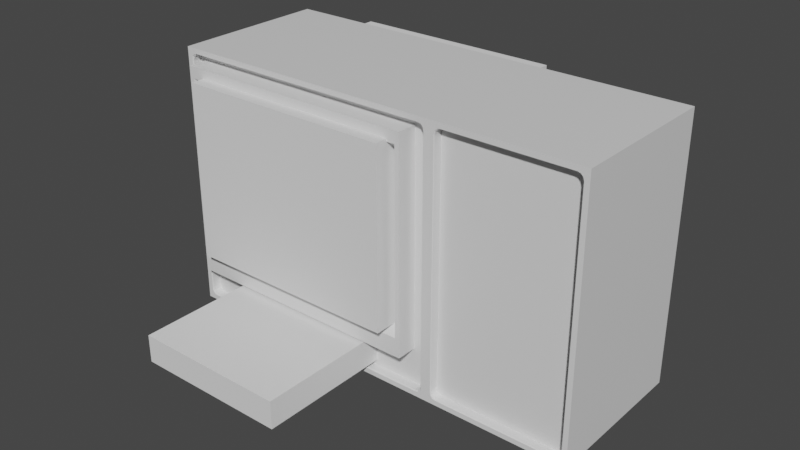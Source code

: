 # Source: Oscilloscope.blend  (saved by Blender 3.1.7; exported with 4.5.12 LTS)
import bpy
from mathutils import Matrix  # noqa: F401  (used for matrix-valued properties, if any)

bpy.ops.wm.read_factory_settings(use_empty=True)
scene = bpy.context.scene
scene.name = 'Scene'

# ---- collections
col_collection = bpy.data.collections.new('Collection'); scene.collection.children.link(col_collection)

# ---- materials (node trees are filled in below, after node groups)
mat_material = bpy.data.materials.new('Material')
mat_material.alpha_threshold = 0.0
mat_material.use_transparent_shadow = False
mat_material.line_color = (0.0, 0.0, 0.0, 1.0)

# ---- material node trees
mat_material.use_nodes = True; mat_material.node_tree.nodes.clear()
_N = mat_material.node_tree.nodes; _L = mat_material.node_tree.links
n0 = _N.new('ShaderNodeOutputMaterial'); n0.name = 'Material Output'; n0.location = (300, 300)
n1 = _N.new('ShaderNodeBsdfPrincipled'); n1.name = 'Principled BSDF'; n1.location = (10, 300)
n1.distribution = 'GGX'
n1.subsurface_method = 'RANDOM_WALK_SKIN'
n1.inputs[2].default_value = 0.4
n1.inputs[3].default_value = 1.45
n1.inputs[27].default_value = (0.0, 0.0, 0.0, 1.0)
n1.inputs[28].default_value = 1.0
_L.new(n1.outputs[0], n0.inputs[0])
n0.is_active_output = True

# ---- world
world_world = bpy.data.worlds.new('World'); scene.world = world_world
world_world.use_nodes = True; world_world.node_tree.nodes.clear()
_N = world_world.node_tree.nodes; _L = world_world.node_tree.links
n0 = _N.new('ShaderNodeOutputWorld'); n0.name = 'World Output'; n0.location = (300, 300)
n1 = _N.new('ShaderNodeBackground'); n1.name = 'Background'; n1.location = (10, 300)
n1.inputs[0].default_value = (0.05088, 0.05088, 0.05088, 1.0)
_L.new(n1.outputs[0], n0.inputs[0])
n0.is_active_output = True
world_world.color = (0.05088, 0.05088, 0.05088)
world_world.use_sun_shadow = False
world_world.sun_shadow_jitter_overblur = 0.0

# ---- meshes
me_cube = bpy.data.meshes.new('Cube')
me_cube.from_pydata([(2.424, 2.312, 2.607), (2.424, 2.312, -0.4085), (-2.424, 2.312, 2.607), (-2.424, 2.312, -0.4085), (0.7752, 2.312, -0.4085), (0.7752, 2.312, 2.607), (2.424, 0.5293, 2.607), (2.424, 0.5293, -0.4085), (-2.424, 0.5293, -0.4085), (-2.424, 0.5293, 2.607), (0.7752, 0.5293, 2.607), (0.7752, 0.5293, -0.4085), (2.414, 0.5293, 2.596), (2.414, 0.5293, -0.3983), (0.7854, 0.5293, 2.596), (0.7854, 0.5293, -0.3983), (2.362, 0.6353, 2.47), (2.288, 0.6353, 2.544), (2.352, 0.6353, 2.507), (2.325, 0.6353, 2.534), (2.288, 0.6353, -0.346), (2.362, 0.6353, -0.2721), (2.325, 0.6353, -0.3361), (2.352, 0.6353, -0.3091), (0.8377, 0.6353, -0.2721), (0.9117, 0.6353, -0.346), (0.8476, 0.6353, -0.3091), (0.8747, 0.6353, -0.3361), (0.9117, 0.6353, 2.544), (0.8377, 0.6353, 2.47), (0.8747, 0.6353, 2.534), (0.8476, 0.6353, 2.507), (-2.414, 0.5293, 2.597), (-2.414, 0.5293, -0.3987), (0.7654, 0.5293, -0.3987), (0.7654, 0.5293, 2.597), (-2.359, 0.6353, -0.2653), (-2.281, 0.6353, -0.3434), (-2.349, 0.6353, -0.3044), (-2.32, 0.6353, -0.333), (-2.281, 0.6353, 2.541), (-2.359, 0.6353, 2.463), (-2.32, 0.6353, 2.531), (-2.349, 0.6353, 2.502), (0.7102, 0.6353, 2.463), (0.6321, 0.6353, 2.541), (0.6997, 0.6353, 2.502), (0.6711, 0.6353, 2.531), (0.6321, 0.6353, -0.3434), (0.7102, 0.6353, -0.2653), (0.6711, 0.6353, -0.333), (0.6997, 0.6353, -0.3044), (-2.368, 0.5293, 2.484), (-2.359, 0.543, 2.463), (-2.281, 0.543, 2.541), (-2.301, 0.5293, 2.55), (-2.349, 0.543, 2.502), (-2.359, 0.5293, 2.517), (-2.32, 0.543, 2.531), (-2.334, 0.5293, 2.541), (-2.301, 0.5293, -0.3518), (-2.281, 0.543, -0.3434), (-2.359, 0.543, -0.2653), (-2.368, 0.5293, -0.2856), (-2.32, 0.543, -0.333), (-2.334, 0.5293, -0.3428), (-2.349, 0.543, -0.3044), (-2.359, 0.5293, -0.3186), (0.7186, 0.5293, -0.2856), (0.7102, 0.543, -0.2653), (0.6321, 0.543, -0.3434), (0.6523, 0.5293, -0.3518), (0.6997, 0.543, -0.3044), (0.7096, 0.5293, -0.3186), (0.6711, 0.543, -0.333), (0.6853, 0.5293, -0.3428), (0.6523, 0.5293, 2.55), (0.6321, 0.543, 2.541), (0.7102, 0.543, 2.463), (0.7186, 0.5293, 2.484), (0.6711, 0.543, 2.531), (0.6853, 0.5293, 2.541), (0.6997, 0.543, 2.502), (0.7096, 0.5293, 2.517), (2.299, 0.5293, 2.549), (2.288, 0.537, 2.544), (2.362, 0.537, 2.47), (2.367, 0.5293, 2.481), (2.325, 0.537, 2.534), (2.333, 0.5293, 2.54), (2.352, 0.537, 2.507), (2.357, 0.5293, 2.515), (2.367, 0.5293, -0.2834), (2.362, 0.537, -0.2721), (2.288, 0.537, -0.346), (2.299, 0.5293, -0.3507), (2.352, 0.537, -0.3091), (2.357, 0.5293, -0.317), (2.325, 0.537, -0.3361), (2.333, 0.5293, -0.3417), (0.833, 0.5293, 2.481), (0.8377, 0.537, 2.47), (0.9117, 0.537, 2.544), (0.9003, 0.5293, 2.549), (0.8476, 0.537, 2.507), (0.8421, 0.5293, 2.515), (0.8747, 0.537, 2.534), (0.8667, 0.5293, 2.54), (0.9003, 0.5293, -0.3507), (0.9117, 0.537, -0.346), (0.8377, 0.537, -0.2721), (0.833, 0.5293, -0.2834), (0.8747, 0.537, -0.3361), (0.8667, 0.5293, -0.3417), (0.8476, 0.537, -0.3091), (0.8421, 0.5293, -0.317)], [], [(5, 2, 9, 10), (28, 102, 106, 30), (8, 9, 2, 3), (4, 1, 7, 11), (1, 0, 6, 7), (4, 5, 0, 1), (3, 2, 5, 4), (3, 4, 11, 8), (20, 22, 23, 21, 16, 18, 19, 17, 28, 30, 31, 29, 24, 26, 27, 25), (0, 5, 10, 6), (14, 103, 84, 12, 6, 10), (13, 95, 108, 15, 11, 7), (96, 23, 22, 98), (15, 111, 100, 14, 10, 11), (32, 55, 76, 35, 10, 9), (40, 54, 58, 42), (35, 79, 68, 34, 11, 10), (48, 50, 51, 49, 44, 46, 47, 45, 40, 42, 43, 41, 36, 38, 39, 37), (36, 62, 66, 38), (42, 58, 56, 43), (16, 86, 90, 18), (74, 50, 48, 70), (18, 90, 88, 19), (34, 71, 60, 33, 8, 11), (19, 88, 85, 17), (92, 97, 13), (93, 86, 16, 21), (93, 21, 23, 96), (100, 105, 14), (109, 94, 20, 25), (31, 104, 101, 29), (108, 113, 15), (30, 106, 104, 31), (109, 25, 27, 112), (112, 27, 26, 114), (114, 26, 24, 110), (113, 115, 15), (115, 111, 15), (107, 103, 14), (105, 107, 14), (101, 110, 24, 29), (98, 22, 20, 94), (97, 99, 13), (99, 95, 13), (91, 87, 12), (89, 91, 12), (85, 102, 28, 17), (12, 87, 92, 13, 7, 6), (43, 56, 53, 41), (60, 65, 33), (77, 54, 40, 45), (39, 64, 61, 37), (68, 73, 34), (38, 66, 64, 39), (69, 49, 51, 72), (76, 81, 35), (72, 51, 50, 74), (77, 45, 47, 80), (80, 47, 46, 82), (69, 78, 44, 49), (73, 75, 34), (75, 71, 34), (67, 63, 33), (65, 67, 33), (61, 70, 48, 37), (59, 55, 32), (57, 59, 32), (53, 62, 36, 41), (82, 46, 44, 78), (81, 83, 35), (83, 79, 35), (33, 63, 52, 32, 9, 8), (53, 56, 57, 52), (56, 58, 59, 57), (58, 54, 55, 59), (61, 64, 65, 60), (64, 66, 67, 65), (66, 62, 63, 67), (69, 72, 73, 68), (72, 74, 75, 73), (74, 70, 71, 75), (77, 80, 81, 76), (80, 82, 83, 81), (82, 78, 79, 83), (52, 63, 62, 53), (54, 77, 76, 55), (60, 71, 70, 61), (68, 79, 78, 69), (52, 57, 32), (85, 88, 89, 84), (88, 90, 91, 89), (90, 86, 87, 91), (93, 96, 97, 92), (96, 98, 99, 97), (98, 94, 95, 99), (101, 104, 105, 100), (104, 106, 107, 105), (106, 102, 103, 107), (109, 112, 113, 108), (112, 114, 115, 113), (114, 110, 111, 115), (92, 87, 86, 93), (84, 103, 102, 85), (94, 109, 108, 95), (110, 101, 100, 111), (84, 89, 12)])
_uv = me_cube.uv_layers.new(name='UVMap')
_uv.uv.foreach_set('vector', [0.71, 0.5136, 0.875, 0.5136, 0.875, 0.7364, 0.71, 0.7364, 0.6196, 0.8186, 0.6196, 0.8186, 0.6195, 0.8206, 0.6193, 0.8206, 0.375, 0.0136, 0.625, 0.0136, 0.625, 0.2364, 0.375, 0.2364, 0.29, 0.5136, 0.375, 0.5136, 0.375, 0.7364, 0.29, 0.7364, 0.375, 0.5136, 0.625, 0.5136, 0.625, 0.7364, 0.375, 0.7364, 0.375, 0.4193, 0.625, 0.4193, 0.625, 0.5136, 0.375, 0.5136, 0.375, 0.2364, 0.625, 0.2364, 0.625, 0.4193, 0.375, 0.4193, 0.125, 0.5136, 0.29, 0.5136, 0.29, 0.7364, 0.125, 0.7364, 0.3804, 0.7438, 0.3807, 0.7418, 0.3837, 0.74, 0.3869, 0.7398, 0.6131, 0.7398, 0.6164, 0.74, 0.6193, 0.7418, 0.6196, 0.7438, 0.6196, 0.8186, 0.6193, 0.8206, 0.6164, 0.8225, 0.6131, 0.8227, 0.3869, 0.8227, 0.3837, 0.8225, 0.3807, 0.8206, 0.3804, 0.8186, 0.625, 0.5136, 0.71, 0.5136, 0.71, 0.7364, 0.625, 0.7364, 0.6241, 0.8255, 0.62, 0.8193, 0.62, 0.7432, 0.6241, 0.737, 0.625, 0.7364, 0.625, 0.8261, 0.3759, 0.737, 0.38, 0.7432, 0.38, 0.8193, 0.3759, 0.8255, 0.375, 0.8261, 0.375, 0.7364, 0.3837, 0.7398, 0.3837, 0.74, 0.3807, 0.7418, 0.3805, 0.7418, 0.3759, 0.8255, 0.3859, 0.8229, 0.6141, 0.8229, 0.6241, 0.8255, 0.625, 0.8261, 0.375, 0.8261, 0.6241, 0.9995, 0.6201, 0.9933, 0.6201, 0.8327, 0.6241, 0.8266, 0.625, 0.8261, 0.625, 1.0, 0.6193, 0.9922, 0.6193, 0.9922, 0.6193, 0.9943, 0.619, 0.9943, 0.6241, 0.8266, 0.6143, 0.8291, 0.3857, 0.8291, 0.3759, 0.8266, 0.375, 0.8261, 0.625, 0.8261, 0.3807, 0.8338, 0.381, 0.8317, 0.3841, 0.8298, 0.3875, 0.8296, 0.6125, 0.8296, 0.6159, 0.8298, 0.619, 0.8317, 0.6193, 0.8338, 0.6193, 0.9922, 0.619, 0.9943, 0.6159, 0.9963, 0.6125, 0.9965, 0.3875, 0.9965, 0.3841, 0.9963, 0.381, 0.9943, 0.3807, 0.9922, 0.3875, 0.9965, 0.3875, 0.9965, 0.3841, 0.9964, 0.3841, 0.9963, 0.619, 0.9943, 0.6193, 0.9943, 0.6159, 0.9964, 0.6159, 0.9963, 0.6131, 0.7398, 0.6131, 0.7398, 0.6164, 0.7398, 0.6164, 0.74, 0.3807, 0.8317, 0.381, 0.8317, 0.3807, 0.8338, 0.3807, 0.8338, 0.6164, 0.74, 0.6164, 0.7398, 0.6195, 0.7418, 0.6193, 0.7418, 0.3759, 0.8266, 0.3799, 0.8327, 0.3799, 0.9933, 0.3759, 0.9995, 0.375, 1.0, 0.375, 0.8261, 0.6193, 0.7418, 0.6195, 0.7418, 0.6196, 0.7438, 0.6196, 0.7438, 0.3859, 0.7395, 0.383, 0.7395, 0.3759, 0.737, 0.3869, 0.7398, 0.6131, 0.7398, 0.6131, 0.7398, 0.3869, 0.7398, 0.3869, 0.7398, 0.3869, 0.7398, 0.3837, 0.74, 0.3837, 0.7398, 0.6141, 0.8229, 0.617, 0.8229, 0.6241, 0.8255, 0.3804, 0.8186, 0.3804, 0.7438, 0.3804, 0.7438, 0.3804, 0.8186, 0.6164, 0.8225, 0.6164, 0.8226, 0.6131, 0.8227, 0.6131, 0.8227, 0.38, 0.8193, 0.38, 0.8211, 0.3759, 0.8255, 0.6193, 0.8206, 0.6195, 0.8206, 0.6164, 0.8226, 0.6164, 0.8225, 0.3804, 0.8186, 0.3804, 0.8186, 0.3807, 0.8206, 0.3805, 0.8206, 0.3805, 0.8206, 0.3807, 0.8206, 0.3837, 0.8225, 0.3837, 0.8226, 0.3837, 0.8226, 0.3837, 0.8225, 0.3869, 0.8227, 0.3869, 0.8227, 0.38, 0.8211, 0.38, 0.8224, 0.3759, 0.8255, 0.38, 0.8224, 0.38, 0.8229, 0.3759, 0.8255, 0.6192, 0.8229, 0.62, 0.8229, 0.6241, 0.8255, 0.617, 0.8229, 0.6192, 0.8229, 0.6241, 0.8255, 0.6131, 0.8227, 0.3869, 0.8227, 0.3869, 0.8227, 0.6131, 0.8227, 0.3805, 0.7418, 0.3807, 0.7418, 0.3804, 0.7438, 0.3804, 0.7438, 0.383, 0.7395, 0.3808, 0.7395, 0.3759, 0.737, 0.3808, 0.7395, 0.38, 0.7395, 0.3759, 0.737, 0.62, 0.74, 0.62, 0.7395, 0.6241, 0.737, 0.62, 0.7414, 0.62, 0.74, 0.6241, 0.737, 0.6196, 0.7438, 0.6196, 0.8186, 0.6196, 0.8186, 0.6196, 0.7438, 0.6241, 0.737, 0.6141, 0.7395, 0.3859, 0.7395, 0.3759, 0.737, 0.375, 0.7364, 0.625, 0.7364, 0.6159, 0.9963, 0.6159, 0.9964, 0.6125, 0.9965, 0.6125, 0.9965, 0.3799, 0.9933, 0.3799, 0.9951, 0.3759, 0.9995, 0.6193, 0.8338, 0.6193, 0.9922, 0.6193, 0.9922, 0.6193, 0.8338, 0.381, 0.9943, 0.3807, 0.9943, 0.3807, 0.9922, 0.3807, 0.9922, 0.3857, 0.8291, 0.3828, 0.8291, 0.3759, 0.8266, 0.3841, 0.9963, 0.3841, 0.9964, 0.3807, 0.9943, 0.381, 0.9943, 0.3875, 0.8296, 0.3875, 0.8296, 0.3841, 0.8298, 0.3841, 0.8296, 0.6201, 0.8327, 0.6201, 0.8309, 0.6241, 0.8266, 0.3841, 0.8296, 0.3841, 0.8298, 0.381, 0.8317, 0.3807, 0.8317, 0.6193, 0.8338, 0.6193, 0.8338, 0.619, 0.8317, 0.6193, 0.8317, 0.6193, 0.8317, 0.619, 0.8317, 0.6159, 0.8298, 0.6159, 0.8296, 0.3875, 0.8296, 0.6125, 0.8296, 0.6125, 0.8296, 0.3875, 0.8296, 0.3828, 0.8291, 0.3807, 0.8291, 0.3759, 0.8266, 0.3807, 0.8291, 0.3799, 0.8291, 0.3759, 0.8266, 0.3799, 0.9964, 0.3799, 0.9969, 0.3759, 0.9995, 0.3799, 0.9951, 0.3799, 0.9964, 0.3759, 0.9995, 0.3807, 0.9922, 0.3807, 0.8338, 0.3807, 0.8338, 0.3807, 0.9922, 0.6193, 0.9969, 0.6201, 0.9969, 0.6241, 0.9995, 0.6172, 0.9969, 0.6193, 0.9969, 0.6241, 0.9995, 0.6125, 0.9965, 0.3875, 0.9965, 0.3875, 0.9965, 0.6125, 0.9965, 0.6159, 0.8296, 0.6159, 0.8298, 0.6125, 0.8296, 0.6125, 0.8296, 0.6201, 0.8309, 0.6201, 0.8296, 0.6241, 0.8266, 0.6201, 0.8296, 0.6201, 0.8291, 0.6241, 0.8266, 0.3759, 0.9995, 0.3857, 0.9969, 0.6143, 0.9969, 0.6241, 0.9995, 0.625, 1.0, 0.375, 1.0, 0.6125, 0.9965, 0.6159, 0.9964, 0.6172, 0.9969, 0.6143, 0.9969, 0.6159, 0.9964, 0.6193, 0.9943, 0.6193, 0.9969, 0.6172, 0.9969, 0.6193, 0.9943, 0.6193, 0.9922, 0.6193, 0.9931, 0.6193, 0.9943, 0.3807, 0.9922, 0.3807, 0.9943, 0.3799, 0.9951, 0.3799, 0.9933, 0.3807, 0.9943, 0.3807, 0.9959, 0.3799, 0.9964, 0.3799, 0.9951, 0.3807, 0.9959, 0.3807, 0.9965, 0.3799, 0.9969, 0.3799, 0.9964, 0.3875, 0.8296, 0.3841, 0.8296, 0.3828, 0.8291, 0.3857, 0.8291, 0.3841, 0.8296, 0.3807, 0.8317, 0.3807, 0.8291, 0.3828, 0.8291, 0.3816, 0.8296, 0.3807, 0.8296, 0.3799, 0.8291, 0.3807, 0.8291, 0.6193, 0.8338, 0.6193, 0.8317, 0.6201, 0.8309, 0.6201, 0.8327, 0.6193, 0.8317, 0.6159, 0.8296, 0.6162, 0.8298, 0.6191, 0.8316, 0.6159, 0.8296, 0.6125, 0.8296, 0.614, 0.8296, 0.6159, 0.8296, 0.6143, 0.9969, 0.3857, 0.9969, 0.3875, 0.9965, 0.6125, 0.9965, 0.6193, 0.9922, 0.6193, 0.8338, 0.6201, 0.8327, 0.6201, 0.9933, 0.3799, 0.9933, 0.3799, 0.8327, 0.3807, 0.8338, 0.3807, 0.9922, 0.3857, 0.8291, 0.6143, 0.8291, 0.6125, 0.8296, 0.3875, 0.8296, 0.6143, 0.9969, 0.6172, 0.9969, 0.6241, 0.9995, 0.6196, 0.7438, 0.6195, 0.7418, 0.62, 0.7414, 0.62, 0.7432, 0.6195, 0.7418, 0.6164, 0.7398, 0.6165, 0.7399, 0.6194, 0.7417, 0.6164, 0.7398, 0.6131, 0.7398, 0.614, 0.7398, 0.6164, 0.7398, 0.3869, 0.7398, 0.3837, 0.7398, 0.383, 0.7395, 0.3859, 0.7395, 0.3837, 0.7398, 0.3805, 0.7418, 0.3808, 0.7395, 0.383, 0.7395, 0.3813, 0.7398, 0.3804, 0.7398, 0.38, 0.7395, 0.3808, 0.7395, 0.6131, 0.8227, 0.6164, 0.8226, 0.617, 0.8229, 0.6141, 0.8229, 0.6164, 0.8226, 0.6195, 0.8206, 0.6192, 0.8229, 0.617, 0.8229, 0.6195, 0.8206, 0.6196, 0.8186, 0.6196, 0.8192, 0.6196, 0.8206, 0.3804, 0.8186, 0.3805, 0.8206, 0.38, 0.8211, 0.38, 0.8193, 0.3804, 0.8206, 0.3804, 0.8221, 0.38, 0.8224, 0.38, 0.8211, 0.3804, 0.8221, 0.3804, 0.8227, 0.38, 0.8229, 0.38, 0.8224, 0.3859, 0.7395, 0.6141, 0.7395, 0.6131, 0.7398, 0.3869, 0.7398, 0.62, 0.7432, 0.62, 0.8193, 0.6196, 0.8186, 0.6196, 0.7438, 0.3804, 0.7438, 0.3804, 0.8186, 0.38, 0.8193, 0.38, 0.7432, 0.3869, 0.8227, 0.6131, 0.8227, 0.6141, 0.8229, 0.3859, 0.8229, 0.62, 0.7432, 0.62, 0.7414, 0.6241, 0.737])
me_cube.materials.append(mat_material)
me_cube.use_remesh_preserve_volume = False
me_cube.use_remesh_preserve_attributes = False
me_cube.use_mirror_vertex_groups = False
me_cube.update()
me_cube_001 = bpy.data.meshes.new('Cube.001')
me_cube_001.from_pydata([(-1.72, -0.8866, -0.8581), (-1.72, -0.8866, -0.5385), (-1.72, 0.8866, -0.8581), (-1.72, 0.8866, -0.5385), (0.05309, -0.8866, -0.8581), (0.05309, -0.8866, -0.5385), (0.05309, 0.8866, -0.8581), (0.05309, 0.8866, -0.5385)], [], [(0, 1, 3, 2), (2, 3, 7, 6), (6, 7, 5, 4), (4, 5, 1, 0), (2, 6, 4, 0), (7, 3, 1, 5)])
_uv = me_cube_001.uv_layers.new(name='UVMap')
_uv.uv.foreach_set('vector', [0.375, 0.0, 0.625, 0.0, 0.625, 0.25, 0.375, 0.25, 0.375, 0.25, 0.625, 0.25, 0.625, 0.5, 0.375, 0.5, 0.375, 0.5, 0.625, 0.5, 0.625, 0.75, 0.375, 0.75, 0.375, 0.75, 0.625, 0.75, 0.625, 1.0, 0.375, 1.0, 0.125, 0.5, 0.375, 0.5, 0.375, 0.75, 0.125, 0.75, 0.625, 0.5, 0.875, 0.5, 0.875, 0.75, 0.625, 0.75])
me_cube_001.use_remesh_fix_poles = True
me_cube_001.use_remesh_preserve_attributes = False
me_cube_001.update()
me_cube_002 = bpy.data.meshes.new('Cube.002')
me_cube_002.from_pydata([(-1.0, -1.0, -1.0), (-1.0, -1.0, 1.0), (-1.0, 1.0, -1.0), (-1.0, 1.0, 1.0), (1.0, -1.0, -1.0), (1.0, -1.0, 1.0), (1.0, 1.0, -1.0), (1.0, 1.0, 1.0)], [], [(0, 1, 3, 2), (2, 3, 7, 6), (6, 7, 5, 4), (4, 5, 1, 0), (2, 6, 4, 0), (7, 3, 1, 5)])
_uv = me_cube_002.uv_layers.new(name='UVMap')
_uv.uv.foreach_set('vector', [0.375, 0.0, 0.625, 0.0, 0.625, 0.25, 0.375, 0.25, 0.375, 0.25, 0.625, 0.25, 0.625, 0.5, 0.375, 0.5, 0.375, 0.5, 0.625, 0.5, 0.625, 0.75, 0.375, 0.75, 0.375, 0.75, 0.625, 0.75, 0.625, 1.0, 0.375, 1.0, 0.125, 0.5, 0.375, 0.5, 0.375, 0.75, 0.125, 0.75, 0.625, 0.5, 0.875, 0.5, 0.875, 0.75, 0.625, 0.75])
me_cube_002.use_remesh_fix_poles = True
me_cube_002.use_remesh_preserve_attributes = False
me_cube_002.update()
me_cube_003 = bpy.data.meshes.new('Cube.003')
me_cube_003.from_pydata([(-2.084, 0.5758, 0.4117), (-2.084, 0.5758, 2.2), (-2.267, 2.46, 0.06151), (-2.267, 2.46, 2.464), (0.3613, 0.5758, 0.4117), (0.3613, 0.5758, 2.2), (0.5436, 2.46, 0.06151), (0.5436, 2.46, 2.464), (-2.267, 0.4025, 0.06151), (-2.267, 0.4025, 2.464), (0.5436, 0.4025, 2.464), (0.5436, 0.4025, 0.06151), (-2.212, 0.4025, 0.2772), (-2.212, 0.4025, 2.334), (0.4892, 0.4025, 2.334), (0.4892, 0.4025, 0.2772), (-2.084, 0.6447, 0.4117), (-2.084, 0.6447, 2.2), (0.3613, 0.6447, 2.2), (0.3613, 0.6447, 0.4117)], [], [(8, 9, 3, 2), (6, 7, 10, 11), (0, 4, 19, 16), (2, 6, 11, 8), (7, 3, 9, 10), (12, 13, 9, 8), (14, 15, 11, 10), (15, 12, 8, 11), (13, 14, 10, 9), (0, 1, 13, 12), (5, 4, 15, 14), (4, 0, 12, 15), (1, 5, 14, 13), (1, 0, 16, 17), (5, 1, 17, 18), (4, 5, 18, 19)])
_uv = me_cube_003.uv_layers.new(name='UVMap')
_uv.uv.foreach_set('vector', [0.375, 0.0, 0.625, 0.0, 0.625, 0.25, 0.375, 0.25, 0.375, 0.5, 0.625, 0.5, 0.625, 0.75, 0.375, 0.75, 0.3868, 0.9907, 0.3868, 0.7593, 0.3868, 0.7593, 0.3868, 0.9907, 0.125, 0.5, 0.375, 0.5, 0.375, 0.75, 0.125, 0.75, 0.625, 0.5, 0.875, 0.5, 0.875, 0.75, 0.625, 0.75, 0.3831, 0.9935, 0.6169, 0.9935, 0.625, 1.0, 0.375, 1.0, 0.6169, 0.7565, 0.3831, 0.7565, 0.375, 0.75, 0.625, 0.75, 0.3831, 0.7565, 0.3831, 0.9935, 0.375, 1.0, 0.375, 0.75, 0.6169, 0.9935, 0.6169, 0.7565, 0.625, 0.75, 0.625, 1.0, 0.3868, 0.9907, 0.6132, 0.9907, 0.6169, 0.9935, 0.3831, 0.9935, 0.6132, 0.7593, 0.3868, 0.7593, 0.3831, 0.7565, 0.6169, 0.7565, 0.3868, 0.7593, 0.3868, 0.9907, 0.3831, 0.9935, 0.3831, 0.7565, 0.6132, 0.9907, 0.6132, 0.7593, 0.6169, 0.7565, 0.6169, 0.9935, 0.6132, 0.9907, 0.3868, 0.9907, 0.3868, 0.9907, 0.6132, 0.9907, 0.6132, 0.7593, 0.6132, 0.9907, 0.6132, 0.9907, 0.6132, 0.7593, 0.3868, 0.7593, 0.6132, 0.7593, 0.6132, 0.7593, 0.3868, 0.7593])
me_cube_003.materials.append(mat_material)
me_cube_003.use_remesh_preserve_volume = False
me_cube_003.use_remesh_preserve_attributes = False
me_cube_003.use_mirror_vertex_groups = False
me_cube_003.update()
me_cube_004 = bpy.data.meshes.new('Cube.004')
me_cube_004.from_pydata([(0.9355, 0.6338, -0.2768), (1.379, 0.6338, -0.2768), (0.9355, 0.6338, 2.32), (1.379, 0.6338, 2.32), (1.571, 0.6338, -0.2768), (1.782, 0.6338, -0.2768), (1.571, 0.6338, 2.32), (1.782, 0.6338, 2.32)], [], [(0, 1, 3, 2), (4, 5, 7, 6)])
_uv = me_cube_004.uv_layers.new(name='UVMap')
_uv.uv.foreach_set('vector', [0.0, 0.0, 1.0, 0.0, 1.0, 1.0, 0.0, 1.0, 0.0, 0.0, 1.0, 0.0, 1.0, 1.0, 0.0, 1.0])
me_cube_004.materials.append(mat_material)
me_cube_004.use_remesh_preserve_volume = False
me_cube_004.use_remesh_preserve_attributes = False
me_cube_004.use_mirror_vertex_groups = False
me_cube_004.update()

# ---- objects
ob_oscilloscope = bpy.data.objects.new('Oscilloscope', me_cube)
ob_empty = bpy.data.objects.new('Empty', None)
ob_cube = bpy.data.objects.new('Cube', me_cube_001)
ob_cube_001 = bpy.data.objects.new('Cube.001', me_cube_002)
ob_screen = bpy.data.objects.new('Screen', me_cube_003)
ob_faces = bpy.data.objects.new('Faces', me_cube_004)

# ---- transforms, parenting, visibility, modifiers, constraints
ob_oscilloscope.location = (0.0, 0.0, 0.0)
ob_oscilloscope.lock_rotations_4d = False
ob_oscilloscope.empty_display_type = 'ARROWS'
ob_oscilloscope.lineart.crease_threshold = 0.0
_m = ob_oscilloscope.modifiers.new('Boolean', 'BOOLEAN')
_m.object = ob_cube
_m.solver = 'FAST'
_m = ob_oscilloscope.modifiers.new('Boolean.001', 'BOOLEAN')
_m.object = ob_cube_001
_m.solver = 'FAST'
ob_empty.location = (0.0, -3.527, 1.108)
ob_empty.rotation_euler = (1.571, -0.01269, 0.0)
ob_empty.scale = (0.9824, 0.9824, 0.9824)
ob_empty.empty_display_type = 'IMAGE'
ob_empty.empty_display_size = 5.0
ob_empty.use_empty_image_alpha = True
ob_cube.location = (0.0, 0.0, 0.5747)
ob_cube_001.location = (-0.843, 1.641, 1.362)
ob_cube_001.scale = (1.236, 1.383, 1.0)
ob_screen.location = (0.0, 0.0, 0.0)
ob_screen.lock_rotations_4d = False
ob_screen.empty_display_type = 'ARROWS'
ob_screen.lineart.crease_threshold = 0.0
ob_faces.location = (0.0, 0.0, 0.0)
ob_faces.lock_rotations_4d = False
ob_faces.empty_display_type = 'ARROWS'
ob_faces.lineart.crease_threshold = 0.0

# ---- collection membership
col_collection.objects.link(ob_oscilloscope)
col_collection.objects.link(ob_empty)
col_collection.objects.link(ob_cube)
col_collection.objects.link(ob_cube_001)
col_collection.objects.link(ob_screen)
col_collection.objects.link(ob_faces)

# ---- scene / render settings (as saved in the file)
scene.frame_start = 1; scene.frame_end = 250; scene.frame_set(30)
scene.render.engine = 'BLENDER_EEVEE_NEXT'
scene.cycles.sampling_pattern = 'TABULATED_SOBOL'
scene.cycles.use_light_tree = False
scene.view_settings.view_transform = 'Filmic'
bpy.context.view_layer.update()

# ---- added for rendering (the .blend has no active camera and no usable light): camera, sun
cam_auto = bpy.data.cameras.new('AutoCamera')
cam_auto.lens = 50.0
cam_auto.sensor_width = 36.0
cam_auto.clip_end = 1000.0
ob_auto_camera = bpy.data.objects.new('AutoCamera', cam_auto)
scene.collection.objects.link(ob_auto_camera)
ob_auto_camera.location = (6.40288, -6.61479, 6.22132)
ob_auto_camera.rotation_euler = (1.09748, -7.21219e-08, 0.694738)
scene.camera = ob_auto_camera
light_auto_sun = bpy.data.lights.new('AutoSun', 'SUN')
light_auto_sun.energy = 3.0
light_auto_sun.angle = 0.0523599
ob_auto_sun = bpy.data.objects.new('AutoSun', light_auto_sun)
scene.collection.objects.link(ob_auto_sun)
ob_auto_sun.rotation_euler = (0.872665, 0.174533, 0.523599)
bpy.context.view_layer.update()
